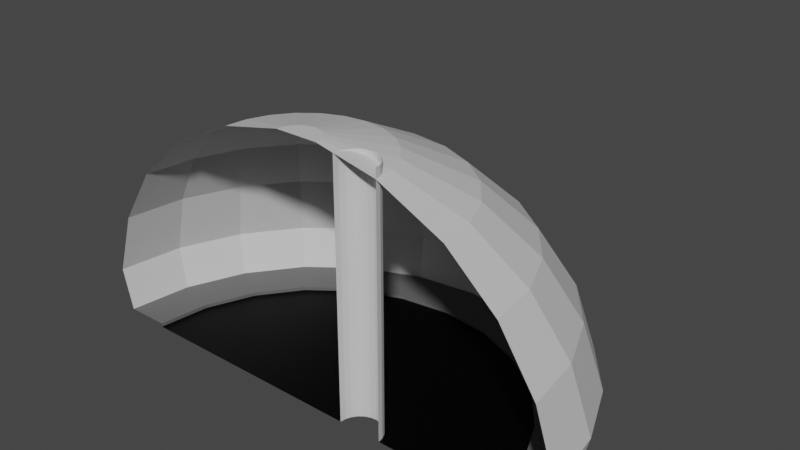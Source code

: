 # Source: tunnel_end_mirror.blend  (saved by Blender 2.80.75; exported with 4.5.12 LTS)
import bpy
from mathutils import Matrix  # noqa: F401  (used for matrix-valued properties, if any)

bpy.ops.wm.read_factory_settings(use_empty=True)
scene = bpy.context.scene
scene.name = 'Scene'

# ---- collections
col_collection = bpy.data.collections.new('Collection'); scene.collection.children.link(col_collection)

# ---- images (referenced by path relative to the original .blend; pixels are not part of the script)
import os
ASSET_DIR = os.environ.get("B2B_ASSET_DIR", "")  # directory of the original .blend (textures are referenced by path, not embedded)
HERE = os.path.dirname(os.path.abspath(__file__))  # packed textures are extracted next to this script under _unpacked/

def load_image(name, relpath, width, height, colorspace="sRGB"):
    """Load a texture the original file referenced (path relative to the .blend, or extracted next to this script)."""
    p = next((c for c in (os.path.join(HERE, relpath), os.path.join(ASSET_DIR, relpath)) if relpath and os.path.exists(c)), "")
    if p:
        img = bpy.data.images.load(p, check_existing=True)
        img.name = name
    else:  # same state as the original file: an image datablock whose file is absent (Cycles renders it pink)
        img = bpy.data.images.new(name, width, height)
        img.source = "FILE"
        img.filepath = "//" + (relpath or name)
    img.colorspace_settings.name = colorspace
    return img
img_tunnel_end_mirror = load_image('tunnel_end_mirror', 'tunnel_end_mirror.png', 1024, 1024, 'sRGB')

# ---- materials (node trees are filled in below, after node groups)
mat_material_001 = bpy.data.materials.new('Material.001')
mat_material_002 = bpy.data.materials.new('Material.002')
mat_material_003 = bpy.data.materials.new('Material.003')
mat_material = bpy.data.materials.new('Material')

# ---- material node trees
mat_material_001.use_nodes = True; mat_material_001.node_tree.nodes.clear()
_N = mat_material_001.node_tree.nodes; _L = mat_material_001.node_tree.links
n0 = _N.new('ShaderNodeOutputMaterial'); n0.name = 'Material Output'; n0.location = (300, 300)
n1 = _N.new('ShaderNodeBsdfPrincipled'); n1.name = 'Principled BSDF'; n1.location = (10, 300)
n1.distribution = 'GGX'
n1.subsurface_method = 'BURLEY'
n1.inputs[0].default_value = (1.0, 1.0, 1.0, 1.0)
n1.inputs[3].default_value = 1.45
n1.inputs[27].default_value = (0.0, 0.0, 0.0, 1.0)
n1.inputs[28].default_value = 1.0
n2 = _N.new('ShaderNodeTexImage'); n2.name = 'Image Texture'; n2.location = (-4, 597)
n2.image = img_tunnel_end_mirror
_L.new(n1.outputs[0], n0.inputs[0])
n0.is_active_output = True
mat_material_002.use_nodes = True; mat_material_002.node_tree.nodes.clear()
_N = mat_material_002.node_tree.nodes; _L = mat_material_002.node_tree.links
n0 = _N.new('ShaderNodeOutputMaterial'); n0.name = 'Material Output'; n0.location = (300, 300)
n1 = _N.new('ShaderNodeBsdfPrincipled'); n1.name = 'Principled BSDF'; n1.location = (10, 300)
n1.distribution = 'GGX'
n1.subsurface_method = 'BURLEY'
n1.inputs[0].default_value = (0.0, 0.0, 0.0, 1.0)
n1.inputs[3].default_value = 1.45
n1.inputs[13].default_value = 0.1261
n1.inputs[27].default_value = (0.0, 0.0, 0.0, 1.0)
n1.inputs[28].default_value = 1.0
n2 = _N.new('ShaderNodeTexImage'); n2.name = 'Image Texture'; n2.location = (24, 586)
n2.image = img_tunnel_end_mirror
_L.new(n1.outputs[0], n0.inputs[0])
n0.is_active_output = True
mat_material_003.use_nodes = True; mat_material_003.node_tree.nodes.clear()
_N = mat_material_003.node_tree.nodes; _L = mat_material_003.node_tree.links
n0 = _N.new('ShaderNodeOutputMaterial'); n0.name = 'Material Output'; n0.location = (300, 300)
n1 = _N.new('ShaderNodeBsdfPrincipled'); n1.name = 'Principled BSDF'; n1.location = (10, 300)
n1.distribution = 'GGX'
n1.subsurface_method = 'BURLEY'
n1.inputs[0].default_value = (0.1193, 0.1193, 0.1193, 1.0)
n1.inputs[3].default_value = 1.45
n1.inputs[27].default_value = (0.0, 0.0, 0.0, 1.0)
n1.inputs[28].default_value = 1.0
n2 = _N.new('ShaderNodeTexImage'); n2.name = 'Image Texture'; n2.location = (20, 595)
n2.image = img_tunnel_end_mirror
_L.new(n1.outputs[0], n0.inputs[0])
n0.is_active_output = True
mat_material.use_nodes = True; mat_material.node_tree.nodes.clear()
_N = mat_material.node_tree.nodes; _L = mat_material.node_tree.links
n0 = _N.new('ShaderNodeOutputMaterial'); n0.name = 'Material Output'; n0.location = (300, 300)
n1 = _N.new('ShaderNodeTexImage'); n1.name = 'Image Texture'; n1.location = (20, 584)
n1.image = img_tunnel_end_mirror
n2 = _N.new('ShaderNodeBsdfPrincipled'); n2.name = 'Principled BSDF'; n2.location = (10, 300)
n2.distribution = 'GGX'
n2.subsurface_method = 'BURLEY'
n2.inputs[0].default_value = (0.6514, 0.6514, 0.6514, 1.0)
n2.inputs[3].default_value = 1.45
n2.inputs[27].default_value = (0.0, 0.0, 0.0, 1.0)
n2.inputs[28].default_value = 1.0
_L.new(n2.outputs[0], n0.inputs[0])
n0.is_active_output = True

# ---- world
world_world = bpy.data.worlds.new('World'); scene.world = world_world
world_world.use_nodes = True; world_world.node_tree.nodes.clear()
_N = world_world.node_tree.nodes; _L = world_world.node_tree.links
n0 = _N.new('ShaderNodeOutputWorld'); n0.name = 'World Output'; n0.location = (300, 300)
n1 = _N.new('ShaderNodeBackground'); n1.name = 'Background'; n1.location = (10, 300)
n1.inputs[0].default_value = (0.05088, 0.05088, 0.05088, 1.0)
_L.new(n1.outputs[0], n0.inputs[0])
n0.is_active_output = True
world_world.color = (0.05088, 0.05088, 0.05088)
world_world.use_sun_shadow = False
world_world.sun_shadow_jitter_overblur = 0.0

# ---- meshes
me_plane = bpy.data.meshes.new('Plane')
me_plane.from_pydata([(5.614, 0.0, -1.863e-09), (2.311, 0.0, -1.863e-09), (5.614, 0.0, 0.1), (6.833, 0.0, 0.1), (1.859, 0.5888, -1.863e-09), (2.006, 0.5279, -1.863e-09), (7.12, -1.297e-07, 1.281), (2.006, 0.5279, 7.101), (2.132, 0.4311, 7.101), (2.132, 0.4311, -1.863e-09), (2.311, -7.301e-07, 7.101), (2.229, 0.3048, -1.863e-09), (2.229, 0.3048, 7.101), (2.29, 0.1578, 7.101), (2.29, 0.1578, -1.863e-09), (1.859, 0.5888, 7.101), (4.129, -7.557e-07, 5.94), (1.092, 0.0, -1.863e-09), (5.525, -5.85e-07, 4.669), (6.546, -3.715e-07, 3.08), (1.544, 0.5888, -1.863e-09), (1.397, 0.5279, -1.863e-09), (1.397, 0.5279, 7.101), (1.27, 0.4311, 7.101), (0.6053, -9.262e-07, 7.209), (2.311, -8.721e-07, 6.835), (1.27, 0.4311, -1.863e-09), (1.173, 0.3048, -1.863e-09), (1.173, 0.3048, 7.101), (1.113, 0.1578, 7.101), (1.113, 0.1578, -1.863e-09), (1.701, 0.6096, 7.101), (1.701, 0.6096, -1.863e-09), (1.544, 0.5888, 7.101), (5.423, 1.453, -1.863e-09), (5.423, 1.453, 0.1), (6.6, 1.769, 0.1), (6.877, 1.843, 1.281), (3.988, 1.069, 5.94), (5.337, 1.43, 4.669), (6.323, 1.694, 3.08), (0.5846, 0.1567, 7.209), (4.862, 2.807, -1.863e-09), (4.862, 2.807, 0.1), (5.918, 3.416, 0.1), (6.166, 3.56, 1.281), (3.575, 2.064, 5.94), (4.785, 2.763, 4.669), (5.669, 3.273, 3.08), (0.5242, 0.3026, 7.209), (3.97, 3.97, -1.863e-09), (3.97, 3.97, 0.1), (4.832, 4.832, 0.1), (5.034, 5.034, 1.281), (2.919, 2.919, 5.94), (3.907, 3.907, 4.669), (4.628, 4.628, 3.08), (0.428, 0.428, 7.209), (2.807, 4.862, -1.863e-09), (2.807, 4.862, 0.1), (3.416, 5.918, 0.1), (3.56, 6.166, 1.281), (2.064, 3.575, 5.94), (2.763, 4.785, 4.669), (3.273, 5.669, 3.08), (0.3026, 0.5242, 7.209), (1.453, 5.423, -1.863e-09), (1.453, 5.423, 0.1), (1.769, 6.6, 0.1), (1.843, 6.877, 1.281), (1.069, 3.988, 5.94), (1.43, 5.337, 4.669), (1.694, 6.323, 3.08), (0.1567, 0.5846, 7.209), (-2.384e-07, 5.614, -1.863e-09), (-2.384e-07, 5.614, 0.1), (0.0, 6.833, 0.1), (-2.384e-07, 7.12, 1.281), (8.345e-07, 4.129, 5.94), (4.768e-07, 5.525, 4.669), (3.576e-07, 6.546, 3.08), (8.792e-07, 0.6053, 7.209), (-1.453, 5.423, -1.863e-09), (-1.453, 5.423, 0.1), (-1.769, 6.6, 0.1), (-1.843, 6.877, 1.281), (-1.069, 3.988, 5.94), (-1.43, 5.337, 4.669), (-1.694, 6.323, 3.08), (-0.1567, 0.5846, 7.209), (-2.807, 4.862, -1.863e-09), (-2.807, 4.862, 0.1), (-3.416, 5.918, 0.1), (-3.56, 6.166, 1.281), (-2.064, 3.575, 5.94), (-2.763, 4.785, 4.669), (-3.273, 5.669, 3.08), (-0.3026, 0.5242, 7.209), (-3.97, 3.97, -1.863e-09), (-3.97, 3.97, 0.1), (-4.832, 4.832, 0.1), (-5.034, 5.034, 1.281), (-2.919, 2.919, 5.94), (-3.907, 3.907, 4.669), (-4.628, 4.628, 3.08), (-0.428, 0.428, 7.209), (-4.862, 2.807, -1.863e-09), (-4.862, 2.807, 0.1), (-5.918, 3.416, 0.1), (-6.166, 3.56, 1.281), (-3.575, 2.064, 5.94), (-4.785, 2.763, 4.669), (-5.669, 3.273, 3.08), (-0.5242, 0.3026, 7.209), (-5.423, 1.453, -1.863e-09), (-5.423, 1.453, 0.1), (-6.6, 1.769, 0.1), (-6.877, 1.843, 1.281), (-3.988, 1.069, 5.94), (-5.337, 1.43, 4.669), (-6.323, 1.694, 3.08), (-0.5846, 0.1567, 7.209), (-5.614, -2.384e-07, -1.863e-09), (-5.614, -2.384e-07, 0.1), (-6.833, 0.0, 0.1), (-7.12, -2.384e-07, 1.281), (-4.129, 7.153e-07, 5.94), (-5.525, 3.576e-07, 4.669), (-6.546, 4.768e-07, 3.08), (-0.6053, 8.196e-07, 7.209), (1.092, -9.135e-07, 7.101), (2.232, 0.5981, 6.835), (1.055, 0.2826, 7.101), (2.001, 1.155, 6.835), (0.9455, 0.5459, 7.101), (1.634, 1.634, 6.835), (0.772, 0.772, 7.101), (1.155, 2.001, 6.835), (0.5459, 0.9455, 7.101), (0.5981, 2.232, 6.835), (0.2826, 1.055, 7.101), (7.749e-07, 2.311, 6.835), (9.239e-07, 1.092, 7.101), (-0.5981, 2.232, 6.835), (-0.2826, 1.055, 7.101), (-1.155, 2.001, 6.835), (-0.5459, 0.9455, 7.101), (-1.634, 1.634, 6.835), (-0.772, 0.772, 7.101), (-2.001, 1.155, 6.835), (-0.9455, 0.5459, 7.101), (-2.232, 0.5981, 6.835), (-1.055, 0.2826, 7.101), (-2.311, 8.345e-07, 6.835), (-1.092, 1.013e-06, 7.101), (1.192e-07, -5.33e-08, 7.209)], [], [(26, 23, 22, 21), (8, 12, 11, 9), (14, 13, 10, 1), (4, 32, 31, 15), (14, 11, 12, 13), (5, 4, 15, 7), (28, 23, 26, 27), (30, 17, 130, 29), (1, 0, 34, 14), (30, 29, 28, 27), (9, 5, 7, 8), (20, 21, 22, 33), (20, 33, 31, 32), (6, 37, 36, 3), (19, 40, 37, 6), (0, 2, 35, 34), (16, 38, 39, 18), (18, 39, 40, 19), (2, 3, 36, 35), (34, 35, 43, 42), (40, 48, 45, 37), (38, 46, 47, 39), (35, 36, 44, 43), (39, 47, 48, 40), (37, 45, 44, 36), (48, 56, 53, 45), (46, 54, 55, 47), (43, 44, 52, 51), (47, 55, 56, 48), (45, 53, 52, 44), (42, 43, 51, 50), (55, 63, 64, 56), (53, 61, 60, 52), (50, 51, 59, 58), (56, 64, 61, 53), (54, 62, 63, 55), (51, 52, 60, 59), (63, 71, 72, 64), (61, 69, 68, 60), (58, 59, 67, 66), (64, 72, 69, 61), (62, 70, 71, 63), (59, 60, 68, 67), (72, 80, 77, 69), (70, 78, 79, 71), (67, 68, 76, 75), (71, 79, 80, 72), (69, 77, 76, 68), (66, 67, 75, 74), (78, 86, 87, 79), (75, 76, 84, 83), (79, 87, 88, 80), (77, 85, 84, 76), (74, 75, 83, 82), (80, 88, 85, 77), (87, 95, 96, 88), (85, 93, 92, 84), (82, 83, 91, 90), (88, 96, 93, 85), (86, 94, 95, 87), (83, 84, 92, 91), (93, 101, 100, 92), (90, 91, 99, 98), (96, 104, 101, 93), (94, 102, 103, 95), (91, 92, 100, 99), (95, 103, 104, 96), (104, 112, 109, 101), (102, 110, 111, 103), (99, 100, 108, 107), (103, 111, 112, 104), (101, 109, 108, 100), (98, 99, 107, 106), (107, 108, 116, 115), (111, 119, 120, 112), (109, 117, 116, 108), (106, 107, 115, 114), (112, 120, 117, 109), (110, 118, 119, 111), (119, 127, 128, 120), (117, 125, 124, 116), (114, 115, 123, 122), (120, 128, 125, 117), (118, 126, 127, 119), (115, 116, 124, 123), (130, 132, 131, 25), (132, 134, 133, 131), (134, 136, 135, 133), (136, 138, 137, 135), (138, 140, 139, 137), (140, 142, 141, 139), (142, 144, 143, 141), (144, 146, 145, 143), (146, 148, 147, 145), (148, 150, 149, 147), (150, 152, 151, 149), (152, 154, 153, 151), (24, 41, 132, 130), (41, 49, 134, 132), (49, 57, 136, 134), (57, 65, 138, 136), (65, 73, 140, 138), (73, 81, 142, 140), (81, 89, 144, 142), (89, 97, 146, 144), (97, 105, 148, 146), (105, 113, 150, 148), (113, 121, 152, 150), (121, 129, 154, 152), (126, 118, 151, 153), (118, 110, 149, 151), (110, 102, 147, 149), (102, 94, 145, 147), (94, 86, 143, 145), (86, 78, 141, 143), (78, 70, 139, 141), (70, 62, 137, 139), (62, 54, 135, 137), (54, 46, 133, 135), (46, 38, 131, 133), (38, 16, 25, 131), (14, 34, 42, 11), (11, 42, 50, 9), (9, 50, 58, 5), (5, 58, 66, 4), (4, 66, 74, 32), (32, 74, 82, 20), (20, 82, 90, 21), (21, 90, 98, 26), (26, 98, 106, 27), (27, 106, 114, 30), (30, 114, 122, 17), (121, 155, 129), (24, 155, 41), (41, 155, 49), (49, 155, 57), (57, 155, 65), (65, 155, 73), (73, 155, 81), (81, 155, 89), (89, 155, 97), (97, 155, 105), (105, 155, 113), (113, 155, 121)])
me_plane.polygons.foreach_set('material_index', [3, 3, 3, 3, 3, 3, 3, 3, 1, 3, 3, 3, 3, 3, 3, 2, 3, 3, 2, 2, 3, 3, 2, 3, 3, 3, 3, 2, 3, 3, 2, 3, 3, 2, 3, 3, 2, 3, 3, 2, 3, 3, 2, 3, 3, 2, 3, 3, 2, 3, 2, 3, 3, 2, 3, 3, 3, 2, 3, 3, 2, 3, 2, 3, 3, 2, 3, 3, 3, 2, 3, 3, 2, 2, 3, 3, 2, 3, 3, 3, 3, 2, 3, 3, 2, 3, 3, 3, 3, 3, 3, 3, 3, 3, 3, 3, 3, 3, 3, 3, 3, 3, 3, 3, 3, 3, 3, 3, 3, 3, 3, 3, 3, 3, 3, 3, 3, 3, 3, 3, 3, 1, 1, 1, 1, 1, 1, 1, 1, 1, 1, 1, 3, 3, 3, 3, 3, 3, 3, 3, 3, 3, 3, 3])
_uv = me_plane.uv_layers.new(name='UVMap')
_uv.uv.foreach_set('vector', [0.962, 0.5175, 0.962, 0.3714, 0.9454, 0.3714, 0.9454, 0.5175, 0.7397, 0.9434, 0.7397, 0.9269, 0.5936, 0.9269, 0.5936, 0.9434, 0.9434, 0.5175, 0.9434, 0.3714, 0.9269, 0.3714, 0.9269, 0.5175, 0.7397, 0.962, 0.7397, 0.9454, 0.5936, 0.9454, 0.5936, 0.962, 0.9434, 0.5195, 0.9269, 0.5195, 0.9269, 0.6657, 0.9434, 0.6657, 0.1471, 0.9805, 0.1471, 0.964, 0.001001, 0.964, 0.001001, 0.9805, 0.9434, 0.6677, 0.9269, 0.6677, 0.9269, 0.8138, 0.9434, 0.8138, 0.2953, 0.9805, 0.2953, 0.964, 0.1491, 0.964, 0.1491, 0.9805, 0.8879, 0.8138, 0.8879, 0.6677, 0.8529, 0.6677, 0.8529, 0.8138, 0.2973, 0.9805, 0.4434, 0.9805, 0.4434, 0.964, 0.2973, 0.964, 0.962, 0.5195, 0.9454, 0.5195, 0.9454, 0.6657, 0.962, 0.6657, 0.5916, 0.9805, 0.5916, 0.964, 0.4454, 0.964, 0.4454, 0.9805, 0.962, 0.8138, 0.962, 0.6677, 0.9454, 0.6677, 0.9454, 0.8138, 0.2973, 0.5175, 0.4434, 0.5175, 0.4434, 0.4454, 0.2973, 0.4454, 0.5916, 0.001001, 0.4454, 0.001001, 0.4454, 0.1471, 0.5916, 0.1471, 0.9064, 0.8899, 0.8899, 0.8899, 0.8899, 0.962, 0.9064, 0.962, 0.5916, 0.4434, 0.5916, 0.3714, 0.4454, 0.3714, 0.4454, 0.4434, 0.5916, 0.1491, 0.5195, 0.1491, 0.5195, 0.2953, 0.5916, 0.2953, 0.8879, 0.8158, 0.8158, 0.8158, 0.8158, 0.8879, 0.8879, 0.8879, 0.6657, 0.9805, 0.6657, 0.964, 0.5936, 0.964, 0.5936, 0.9805, 0.4434, 0.2973, 0.2973, 0.2973, 0.2973, 0.4434, 0.4434, 0.4434, 0.6657, 0.001001, 0.5936, 0.001001, 0.5936, 0.1471, 0.6657, 0.1471, 0.5175, 0.8158, 0.4454, 0.8158, 0.4454, 0.8879, 0.5175, 0.8879, 0.4434, 0.6657, 0.4434, 0.5936, 0.2973, 0.5936, 0.2973, 0.6657, 0.6657, 0.2953, 0.6657, 0.1491, 0.5936, 0.1491, 0.5936, 0.2953, 0.4434, 0.1491, 0.2973, 0.1491, 0.2973, 0.2953, 0.4434, 0.2953, 0.5916, 0.6657, 0.5916, 0.5936, 0.4454, 0.5936, 0.4454, 0.6657, 0.8879, 0.4454, 0.8158, 0.4454, 0.8158, 0.5175, 0.8879, 0.5175, 0.7397, 0.001001, 0.6677, 0.001001, 0.6677, 0.1471, 0.7397, 0.1471, 0.001001, 0.7397, 0.1471, 0.7397, 0.1471, 0.6677, 0.001001, 0.6677, 0.9249, 0.8899, 0.9084, 0.8899, 0.9084, 0.962, 0.9249, 0.962, 0.4434, 0.7397, 0.4434, 0.6677, 0.2973, 0.6677, 0.2973, 0.7397, 0.7397, 0.2953, 0.7397, 0.1491, 0.6677, 0.1491, 0.6677, 0.2953, 0.7397, 0.9805, 0.7397, 0.964, 0.6677, 0.964, 0.6677, 0.9805, 0.2953, 0.1491, 0.1491, 0.1491, 0.1491, 0.2953, 0.2953, 0.2953, 0.7397, 0.4454, 0.6677, 0.4454, 0.6677, 0.5916, 0.7397, 0.5916, 0.8138, 0.7417, 0.7417, 0.7417, 0.7417, 0.8138, 0.8138, 0.8138, 0.7397, 0.7397, 0.7397, 0.6677, 0.5936, 0.6677, 0.5936, 0.7397, 0.8138, 0.1471, 0.8138, 0.001001, 0.7417, 0.001001, 0.7417, 0.1471, 0.8138, 0.9805, 0.8138, 0.964, 0.7417, 0.964, 0.7417, 0.9805, 0.2953, 0.001001, 0.1491, 0.001001, 0.1491, 0.1471, 0.2953, 0.1471, 0.8138, 0.4454, 0.7417, 0.4454, 0.7417, 0.5916, 0.8138, 0.5916, 0.962, 0.8158, 0.8899, 0.8158, 0.8899, 0.8879, 0.962, 0.8879, 0.2953, 0.2973, 0.1491, 0.2973, 0.1491, 0.4434, 0.2953, 0.4434, 0.2953, 0.8138, 0.2953, 0.7417, 0.1491, 0.7417, 0.1491, 0.8138, 0.6657, 0.7417, 0.5936, 0.7417, 0.5936, 0.8138, 0.6657, 0.8138, 0.8879, 0.001001, 0.8158, 0.001001, 0.8158, 0.1471, 0.8879, 0.1471, 0.4454, 0.8138, 0.5916, 0.8138, 0.5916, 0.7417, 0.4454, 0.7417, 0.9805, 0.1121, 0.964, 0.1121, 0.964, 0.1842, 0.9805, 0.1842, 0.4434, 0.8138, 0.4434, 0.7417, 0.2973, 0.7417, 0.2973, 0.8138, 0.7397, 0.7417, 0.6677, 0.7417, 0.6677, 0.8138, 0.7397, 0.8138, 0.8138, 0.1491, 0.7417, 0.1491, 0.7417, 0.2953, 0.8138, 0.2953, 0.5936, 0.6657, 0.7397, 0.6657, 0.7397, 0.5936, 0.5936, 0.5936, 0.9434, 0.8899, 0.9269, 0.8899, 0.9269, 0.962, 0.9434, 0.962, 0.1471, 0.2973, 0.001001, 0.2973, 0.001001, 0.4434, 0.1471, 0.4434, 0.2953, 0.7397, 0.2953, 0.6677, 0.1491, 0.6677, 0.1491, 0.7397, 0.6657, 0.5916, 0.6657, 0.4454, 0.5936, 0.4454, 0.5936, 0.5916, 0.8879, 0.9805, 0.8879, 0.964, 0.8158, 0.964, 0.8158, 0.9805, 0.1471, 0.001001, 0.001001, 0.001001, 0.001001, 0.1471, 0.1471, 0.1471, 0.5916, 0.4454, 0.5195, 0.4454, 0.5195, 0.5916, 0.5916, 0.5916, 0.5916, 0.8158, 0.5195, 0.8158, 0.5195, 0.8879, 0.5916, 0.8879, 0.001001, 0.8138, 0.1471, 0.8138, 0.1471, 0.7417, 0.001001, 0.7417, 0.962, 0.8899, 0.9454, 0.8899, 0.9454, 0.962, 0.962, 0.962, 0.1471, 0.4454, 0.001001, 0.4454, 0.001001, 0.5916, 0.1471, 0.5916, 0.4434, 0.5916, 0.4434, 0.5195, 0.2973, 0.5195, 0.2973, 0.5916, 0.9249, 0.1491, 0.8529, 0.1491, 0.8529, 0.2212, 0.9249, 0.2212, 0.5175, 0.1491, 0.4454, 0.1491, 0.4454, 0.2953, 0.5175, 0.2953, 0.2953, 0.4454, 0.1491, 0.4454, 0.1491, 0.5916, 0.2953, 0.5916, 0.5916, 0.3694, 0.5916, 0.2973, 0.4454, 0.2973, 0.4454, 0.3694, 0.3694, 0.8529, 0.2973, 0.8529, 0.2973, 0.9249, 0.3694, 0.9249, 0.5175, 0.4454, 0.4454, 0.4454, 0.4454, 0.5916, 0.5175, 0.5916, 0.001001, 0.6657, 0.1471, 0.6657, 0.1471, 0.5936, 0.001001, 0.5936, 0.9805, 0.001001, 0.964, 0.001001, 0.964, 0.07307, 0.9805, 0.07307, 0.4434, 0.8529, 0.3714, 0.8529, 0.3714, 0.9249, 0.4434, 0.9249, 0.2953, 0.6657, 0.2953, 0.5936, 0.1491, 0.5936, 0.1491, 0.6657, 0.6657, 0.4434, 0.6657, 0.2973, 0.5936, 0.2973, 0.5936, 0.4434, 0.962, 0.9805, 0.962, 0.964, 0.8899, 0.964, 0.8899, 0.9805, 0.4434, 0.001001, 0.2973, 0.001001, 0.2973, 0.1471, 0.4434, 0.1471, 0.7397, 0.2973, 0.6677, 0.2973, 0.6677, 0.4434, 0.7397, 0.4434, 0.5916, 0.7397, 0.5916, 0.6677, 0.4454, 0.6677, 0.4454, 0.7397, 0.8138, 0.4434, 0.8138, 0.2973, 0.7417, 0.2973, 0.7417, 0.4434, 0.07307, 0.999, 0.07307, 0.9825, 0.001001, 0.9825, 0.001001, 0.999, 0.1471, 0.1491, 0.001001, 0.1491, 0.001001, 0.2953, 0.1471, 0.2953, 0.8138, 0.5936, 0.7417, 0.5936, 0.7417, 0.7397, 0.8138, 0.7397, 0.8879, 0.8899, 0.8158, 0.8899, 0.8158, 0.962, 0.8879, 0.962, 0.5916, 0.962, 0.5916, 0.9269, 0.5195, 0.9269, 0.5195, 0.962, 0.8879, 0.3714, 0.8529, 0.3714, 0.8529, 0.4434, 0.8879, 0.4434, 0.2212, 0.962, 0.2212, 0.9269, 0.1491, 0.9269, 0.1491, 0.962, 0.962, 0.001001, 0.9269, 0.001001, 0.9269, 0.07307, 0.962, 0.07307, 0.2953, 0.962, 0.2953, 0.9269, 0.2232, 0.9269, 0.2232, 0.962, 0.962, 0.07508, 0.9269, 0.07508, 0.9269, 0.1471, 0.962, 0.1471, 0.3694, 0.962, 0.3694, 0.9269, 0.2973, 0.9269, 0.2973, 0.962, 0.962, 0.1491, 0.9269, 0.1491, 0.9269, 0.2212, 0.962, 0.2212, 0.4434, 0.962, 0.4434, 0.9269, 0.3714, 0.9269, 0.3714, 0.962, 0.962, 0.2232, 0.9269, 0.2232, 0.9269, 0.2953, 0.962, 0.2953, 0.5175, 0.962, 0.5175, 0.9269, 0.4454, 0.9269, 0.4454, 0.962, 0.962, 0.2973, 0.9269, 0.2973, 0.9269, 0.3694, 0.962, 0.3694, 0.7768, 0.8899, 0.7603, 0.8899, 0.7603, 0.9249, 0.7768, 0.9249, 0.7583, 0.8899, 0.7417, 0.8899, 0.7417, 0.9249, 0.7583, 0.9249, 0.8138, 0.8899, 0.7973, 0.8899, 0.7973, 0.9249, 0.8138, 0.9249, 0.7953, 0.8899, 0.7788, 0.8899, 0.7788, 0.9249, 0.7953, 0.9249, 0.7768, 0.9269, 0.7603, 0.9269, 0.7603, 0.962, 0.7768, 0.962, 0.7583, 0.9269, 0.7417, 0.9269, 0.7417, 0.962, 0.7583, 0.962, 0.8138, 0.9269, 0.7973, 0.9269, 0.7973, 0.962, 0.8138, 0.962, 0.7953, 0.9269, 0.7788, 0.9269, 0.7788, 0.962, 0.7953, 0.962, 0.6286, 0.8158, 0.6121, 0.8158, 0.6121, 0.8509, 0.6286, 0.8509, 0.6101, 0.8158, 0.5936, 0.8158, 0.5936, 0.8509, 0.6101, 0.8509, 0.6657, 0.8158, 0.6491, 0.8158, 0.6491, 0.8509, 0.6657, 0.8509, 0.6471, 0.8158, 0.6306, 0.8158, 0.6306, 0.8509, 0.6471, 0.8509, 0.1471, 0.962, 0.1471, 0.9269, 0.001001, 0.9269, 0.001001, 0.962, 0.9249, 0.6677, 0.8899, 0.6677, 0.8899, 0.8138, 0.9249, 0.8138, 0.2953, 0.9249, 0.2953, 0.8899, 0.1491, 0.8899, 0.1491, 0.9249, 0.9249, 0.001001, 0.8899, 0.001001, 0.8899, 0.1471, 0.9249, 0.1471, 0.8138, 0.8509, 0.8138, 0.8158, 0.6677, 0.8158, 0.6677, 0.8509, 0.8509, 0.5195, 0.8158, 0.5195, 0.8158, 0.6657, 0.8509, 0.6657, 0.2953, 0.8509, 0.2953, 0.8158, 0.1491, 0.8158, 0.1491, 0.8509, 0.8509, 0.1491, 0.8158, 0.1491, 0.8158, 0.2953, 0.8509, 0.2953, 0.1471, 0.8509, 0.1471, 0.8158, 0.001001, 0.8158, 0.001001, 0.8509, 0.8509, 0.2973, 0.8158, 0.2973, 0.8158, 0.4434, 0.8509, 0.4434, 0.4434, 0.8509, 0.4434, 0.8158, 0.2973, 0.8158, 0.2973, 0.8509, 0.8509, 0.6677, 0.8158, 0.6677, 0.8158, 0.8138, 0.8509, 0.8138, 0.001001, 0.8879, 0.1471, 0.8879, 0.1471, 0.8529, 0.001001, 0.8529, 0.8879, 0.3694, 0.8879, 0.2232, 0.8529, 0.2232, 0.8529, 0.3694, 0.1491, 0.8879, 0.2953, 0.8879, 0.2953, 0.8529, 0.1491, 0.8529, 0.8879, 0.6657, 0.8879, 0.5195, 0.8529, 0.5195, 0.8529, 0.6657, 0.6677, 0.8879, 0.8138, 0.8879, 0.8138, 0.8529, 0.6677, 0.8529, 0.9249, 0.3694, 0.9249, 0.2232, 0.8899, 0.2232, 0.8899, 0.3694, 0.001001, 0.9249, 0.1471, 0.9249, 0.1471, 0.8899, 0.001001, 0.8899, 0.9249, 0.5175, 0.9249, 0.3714, 0.8899, 0.3714, 0.8899, 0.5175, 0.4454, 0.9249, 0.5916, 0.9249, 0.5916, 0.8899, 0.4454, 0.8899, 0.9249, 0.6657, 0.9249, 0.5195, 0.8899, 0.5195, 0.8899, 0.6657, 0.5936, 0.9249, 0.7397, 0.9249, 0.7397, 0.8899, 0.5936, 0.8899, 0.6502, 0.8879, 0.6657, 0.8539, 0.6657, 0.8879, 0.9805, 0.1101, 0.9805, 0.07608, 0.965, 0.1101, 0.964, 0.07508, 0.964, 0.1091, 0.9795, 0.07508, 0.999, 0.1101, 0.999, 0.07608, 0.9835, 0.1101, 0.9825, 0.07508, 0.9825, 0.1091, 0.998, 0.07508, 0.6471, 0.8879, 0.6471, 0.8539, 0.6316, 0.8879, 0.6461, 0.8529, 0.6306, 0.8869, 0.6306, 0.8529, 0.6491, 0.8529, 0.6491, 0.8869, 0.6647, 0.8529, 0.5946, 0.8879, 0.6101, 0.8539, 0.6101, 0.8879, 0.6091, 0.8529, 0.5936, 0.8869, 0.5936, 0.8529, 0.6286, 0.8879, 0.6286, 0.8539, 0.6131, 0.8879, 0.6121, 0.8529, 0.6121, 0.8869, 0.6276, 0.8529])
me_plane.materials.append(mat_material_001)
me_plane.materials.append(mat_material_002)
me_plane.materials.append(mat_material_003)
me_plane.materials.append(mat_material)
me_plane.use_remesh_preserve_volume = False
me_plane.use_remesh_preserve_attributes = False
me_plane.use_mirror_vertex_groups = False
me_plane.update()

# ---- objects
ob_plane = bpy.data.objects.new('Plane', me_plane)

# ---- transforms, parenting, visibility, modifiers, constraints
ob_plane.location = (0.0, 0.0, 0.0)
ob_plane.lineart.crease_threshold = 0.0

# ---- collection membership
col_collection.objects.link(ob_plane)

# ---- scene / render settings (as saved in the file)
scene.frame_start = 1; scene.frame_end = 10000; scene.frame_set(0)
scene.render.engine = 'CYCLES'
scene.render.image_settings.file_format = 'FFMPEG'
scene.render.image_settings.color_mode = 'RGB'
scene.render.image_settings.compression = 0
scene.render.fps = 3
scene.render.fps_base = 0.1
scene.cycles.use_denoising = False
scene.cycles.samples = 128
scene.cycles.sampling_pattern = 'TABULATED_SOBOL'
scene.cycles.use_adaptive_sampling = False
scene.cycles.use_light_tree = False
scene.view_settings.look = 'High Contrast'
scene.view_settings.view_transform = 'Filmic'
bpy.context.view_layer.update()

# ---- added for rendering (the .blend has no active camera and no usable light): camera, sun
cam_auto = bpy.data.cameras.new('AutoCamera')
cam_auto.lens = 50.0
cam_auto.sensor_width = 36.0
cam_auto.clip_end = 1000.0
ob_auto_camera = bpy.data.objects.new('AutoCamera', cam_auto)
scene.collection.objects.link(ob_auto_camera)
ob_auto_camera.location = (16.1697, -15.8437, 16.5401)
ob_auto_camera.rotation_euler = (1.09748, -7.21219e-08, 0.694738)
scene.camera = ob_auto_camera
light_auto_sun = bpy.data.lights.new('AutoSun', 'SUN')
light_auto_sun.energy = 3.0
light_auto_sun.angle = 0.0523599
ob_auto_sun = bpy.data.objects.new('AutoSun', light_auto_sun)
scene.collection.objects.link(ob_auto_sun)
ob_auto_sun.rotation_euler = (0.872665, 0.174533, 0.523599)
bpy.context.view_layer.update()
